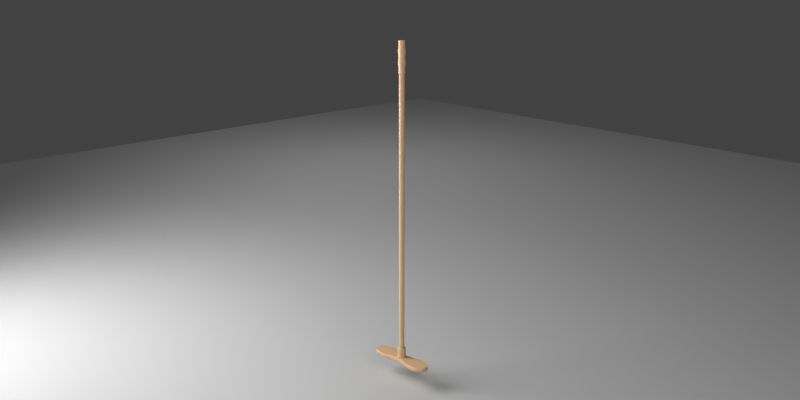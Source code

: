# Source: broom_cycles.blend  (saved by Blender 2.73.0; exported with 4.5.12 LTS)
import bpy
from mathutils import Matrix  # noqa: F401  (used for matrix-valued properties, if any)

bpy.ops.wm.read_factory_settings(use_empty=True)
scene = bpy.context.scene
scene.name = 'Scene'

# ---- collections
col_collection_1 = bpy.data.collections.new('Collection 1'); scene.collection.children.link(col_collection_1)

# ---- materials (node trees are filled in below, after node groups)
mat_light_camera = bpy.data.materials.new('light-camera')
mat_light_camera.alpha_threshold = 0.0
mat_light_camera.roughness = 0.5
mat_lighside = bpy.data.materials.new('lighside')
mat_lighside.alpha_threshold = 0.0
mat_lighside.roughness = 0.5
mat_white_floor = bpy.data.materials.new('white-floor')
mat_white_floor.alpha_threshold = 0.0
mat_white_floor.roughness = 0.5
mat_beige_brown = bpy.data.materials.new('beige-brown')
mat_beige_brown.alpha_threshold = 0.0
mat_beige_brown.diffuse_color = (0.9047, 0.5583, 0.2747, 1.0)
mat_beige_brown.roughness = 0.5
mat_beige_brown.specular_intensity = 0.0
mat_beige_brown.line_color = (0.0, 0.0, 0.0, 1.0)
mat_broom_hair = bpy.data.materials.new('broom-hair')
mat_broom_hair.alpha_threshold = 0.0
mat_broom_hair.diffuse_color = (0.04445, 0.04445, 0.04445, 1.0)
mat_broom_hair.roughness = 0.5

# ---- material node trees
mat_light_camera.use_nodes = True; mat_light_camera.node_tree.nodes.clear()
_N = mat_light_camera.node_tree.nodes; _L = mat_light_camera.node_tree.links
n0 = _N.new('ShaderNodeOutputMaterial'); n0.name = 'Material Output'; n0.location = (300, 300)
n1 = _N.new('ShaderNodeEmission'); n1.name = 'Emission'; n1.location = (110, 300)
n1.inputs[1].default_value = 1.5
_L.new(n1.outputs[0], n0.inputs[0])
n0.is_active_output = True
mat_lighside.use_nodes = True; mat_lighside.node_tree.nodes.clear()
_N = mat_lighside.node_tree.nodes; _L = mat_lighside.node_tree.links
n0 = _N.new('ShaderNodeOutputMaterial'); n0.name = 'Material Output'; n0.location = (300, 300)
n1 = _N.new('ShaderNodeEmission'); n1.name = 'Emission'; n1.location = (110, 300)
n1.inputs[0].default_value = (0.9699, 0.9699, 0.9699, 1.0)
n1.inputs[1].default_value = 6.0
_L.new(n1.outputs[0], n0.inputs[0])
n0.is_active_output = True
mat_white_floor.use_nodes = True; mat_white_floor.node_tree.nodes.clear()
_N = mat_white_floor.node_tree.nodes; _L = mat_white_floor.node_tree.links
n0 = _N.new('ShaderNodeOutputMaterial'); n0.name = 'Material Output'; n0.location = (300, 300)
n1 = _N.new('ShaderNodeBsdfDiffuse'); n1.name = 'Diffuse BSDF'; n1.location = (10, 300)
n1.inputs[0].default_value = (0.686, 0.686, 0.686, 1.0)
_L.new(n1.outputs[0], n0.inputs[0])
n0.is_active_output = True
mat_beige_brown.use_nodes = True; mat_beige_brown.node_tree.nodes.clear()
_N = mat_beige_brown.node_tree.nodes; _L = mat_beige_brown.node_tree.links
n0 = _N.new('ShaderNodeOutputMaterial'); n0.name = 'Material Output'; n0.location = (300, 300)
n1 = _N.new('ShaderNodeBsdfDiffuse'); n1.name = 'Diffuse BSDF'; n1.location = (-103, 274)
n1.inputs[0].default_value = (0.9047, 0.5583, 0.2747, 1.0)
n2 = _N.new('ShaderNodeMixShader'); n2.name = 'Mix Shader'; n2.location = (110, 300)
n2.inputs[0].default_value = 0.2
n3 = _N.new('ShaderNodeBsdfAnisotropic'); n3.name = 'Glossy BSDF'; n3.location = (-78, 119)
n3.distribution = 'GGX'
n3.inputs[1].default_value = 0.5292
_L.new(n1.outputs[0], n2.inputs[1])
_L.new(n3.outputs[0], n2.inputs[2])
_L.new(n2.outputs[0], n0.inputs[0])
n0.is_active_output = True
mat_broom_hair.use_nodes = True; mat_broom_hair.node_tree.nodes.clear()
_N = mat_broom_hair.node_tree.nodes; _L = mat_broom_hair.node_tree.links
n0 = _N.new('ShaderNodeOutputMaterial'); n0.name = 'Material Output'; n0.location = (300, 300)
n1 = _N.new('ShaderNodeMixShader'); n1.name = 'Mix Shader'; n1.location = (139, 298)
n1.inputs[0].default_value = 0.07455
n2 = _N.new('ShaderNodeBsdfDiffuse'); n2.name = 'Diffuse BSDF'; n2.location = (-156, 288)
n2.inputs[0].default_value = (0.0186, 0.0186, 0.0186, 1.0)
n3 = _N.new('ShaderNodeBsdfAnisotropic'); n3.name = 'Glossy BSDF'; n3.location = (-110, 148)
n3.distribution = 'GGX'
n3.inputs[0].default_value = (0.5524, 0.5524, 0.5524, 1.0)
n3.inputs[1].default_value = 0.4378
_L.new(n2.outputs[0], n1.inputs[1])
_L.new(n1.outputs[0], n0.inputs[0])
_L.new(n3.outputs[0], n1.inputs[2])
n0.is_active_output = True

# ---- world
world_world = bpy.data.worlds.new('World'); scene.world = world_world
world_world.use_nodes = True; world_world.node_tree.nodes.clear()
_N = world_world.node_tree.nodes; _L = world_world.node_tree.links
n0 = _N.new('ShaderNodeOutputWorld'); n0.name = 'World Output'; n0.location = (300, 300)
n1 = _N.new('ShaderNodeBackground'); n1.name = 'Background'; n1.location = (10, 300)
n1.inputs[0].default_value = (0.05497, 0.05497, 0.05497, 1.0)
_L.new(n1.outputs[0], n0.inputs[0])
n0.is_active_output = True
world_world.color = (0.05088, 0.05088, 0.05088)
world_world.use_sun_shadow = False
world_world.sun_shadow_jitter_overblur = 0.0
world_world.cycles.sampling_method = 'MANUAL'
world_world.cycles.sample_map_resolution = 256
world_world.light_settings.distance = 0.1

# ---- cameras
cam_camera = bpy.data.cameras.new('Camera')
cam_camera.clip_end = 100.0
cam_camera.lens = 35.0
cam_camera.sensor_width = 32.0
cam_camera.sensor_height = 18.0
cam_camera.ortho_scale = 7.314
cam_camera.dof.focus_distance = 0.0

# ---- lights
light_lamp = bpy.data.lights.new('Lamp', 'POINT')
light_lamp.transmission_factor = 0.0
light_lamp.cutoff_distance = 30.0
light_lamp.energy = 35.0
light_lamp.shadow_buffer_clip_start = 1.001
light_lamp.shadow_soft_size = 0.5
light_lamp.shadow_maximum_resolution = 0.006
light_lamp.use_absolute_resolution = True

# ---- meshes
me_plane_003 = bpy.data.meshes.new('Plane.003')
me_plane_003.from_pydata([(-1.0, -1.0, 2.093e-08), (1.0, -1.0, 4.172e-09), (-1.0, 1.0, -4.172e-09), (1.0, 1.0, -2.093e-08), (-1.0, 0.0, 8.38e-09), (0.0, -1.0, 1.255e-08), (1.0, 0.0, -8.38e-09), (0.0, 1.0, -1.255e-08), (0.0, 0.0, 0.0), (-1.0, -0.5, 1.466e-08), (0.5, -1.0, 8.362e-09), (1.0, 0.5, -1.466e-08), (-0.5, 1.0, -8.362e-09), (-1.0, 0.5, 2.104e-09), (-0.5, -1.0, 1.674e-08), (1.0, -0.5, -2.104e-09), (0.5, 1.0, -1.674e-08), (0.0, 0.5, -6.276e-09), (0.0, -0.5, 6.276e-09), (-0.5, 0.0, 4.19e-09), (0.5, 0.0, -4.19e-09), (0.5, 0.5, -1.047e-08), (-0.5, 0.5, -2.086e-09), (-0.5, -0.5, 1.047e-08), (0.5, -0.5, 2.086e-09)], [], [(21, 16, 3, 11), (22, 12, 7, 17), (23, 19, 8, 18), (24, 20, 6, 15), (17, 7, 16, 21), (8, 17, 21, 20), (20, 21, 11, 6), (13, 2, 12, 22), (4, 13, 22, 19), (19, 22, 17, 8), (9, 4, 19, 23), (0, 9, 23, 14), (14, 23, 18, 5), (18, 8, 20, 24), (5, 18, 24, 10), (10, 24, 15, 1)])
me_plane_003.materials.append(mat_light_camera)
me_plane_003.use_remesh_preserve_volume = False
me_plane_003.use_remesh_preserve_attributes = False
me_plane_003.use_mirror_vertex_groups = False
me_plane_003.update()
me_plane_002 = bpy.data.meshes.new('Plane.002')
me_plane_002.from_pydata([(-2.069, -1.77, 0.0), (2.069, -1.77, 0.0), (-2.069, 1.77, 0.0), (2.069, 1.77, 0.0), (-2.069, 0.0, 0.0), (0.0, -1.77, 0.0), (2.069, 0.0, 0.0), (0.0, 1.77, 0.0), (0.0, 0.0, 0.0), (-2.069, -0.8848, 0.0), (1.034, -1.77, 0.0), (2.069, 0.8848, 0.0), (-1.034, 1.77, 0.0), (-2.069, 0.8848, 0.0), (-1.034, -1.77, 0.0), (2.069, -0.8848, 0.0), (1.034, 1.77, 0.0), (0.0, 0.8848, 0.0), (0.0, -0.8848, 0.0), (-1.034, 0.0, 0.0), (1.034, 0.0, 0.0), (1.034, 0.8848, 0.0), (-1.034, 0.8848, 0.0), (-1.034, -0.8848, 0.0), (1.034, -0.8848, 0.0)], [], [(21, 16, 3, 11), (22, 12, 7, 17), (23, 19, 8, 18), (24, 20, 6, 15), (17, 7, 16, 21), (8, 17, 21, 20), (20, 21, 11, 6), (13, 2, 12, 22), (4, 13, 22, 19), (19, 22, 17, 8), (9, 4, 19, 23), (0, 9, 23, 14), (14, 23, 18, 5), (18, 8, 20, 24), (5, 18, 24, 10), (10, 24, 15, 1)])
me_plane_002.materials.append(mat_lighside)
me_plane_002.use_remesh_preserve_volume = False
me_plane_002.use_remesh_preserve_attributes = False
me_plane_002.use_mirror_vertex_groups = False
me_plane_002.update()
me_plane = bpy.data.meshes.new('Plane')
me_plane.from_pydata([(-5.8, -5.8, 0.0), (5.8, -5.8, 0.0), (-5.8, 5.8, 0.0), (5.8, 5.8, 0.0)], [], [(0, 1, 3, 2)])
me_plane.materials.append(mat_white_floor)
me_plane.use_remesh_preserve_volume = False
me_plane.use_remesh_preserve_attributes = False
me_plane.use_mirror_vertex_groups = False
me_plane.update()
me_cylinder = bpy.data.meshes.new('Cylinder')
me_cylinder.from_pydata([(0.004924, 0.01189, 0.04861), (0.0, 0.01287, 0.04861), (0.0, 0.01937, 0.0), (0.0, 0.01937, 0.04861), (0.007413, 0.0179, 0.0), (0.007413, 0.0179, 0.04861), (0.0137, 0.0137, 0.0), (0.0137, 0.0137, 0.04861), (0.0179, 0.007413, 0.0), (0.0179, 0.007413, 0.04861), (0.01937, -8.467e-10, 0.0), (0.01937, -8.467e-10, 0.04861), (0.0179, -0.007413, 0.0), (0.0179, -0.007413, 0.04861), (0.0137, -0.0137, 0.0), (0.0137, -0.0137, 0.04861), (0.007413, -0.0179, 0.0), (0.007413, -0.0179, 0.04861), (2.925e-09, -0.01937, 0.0), (2.925e-09, -0.01937, 0.04861), (-0.007413, -0.0179, 0.0), (-0.007413, -0.0179, 0.04861), (-0.0137, -0.0137, 0.0), (-0.0137, -0.0137, 0.04861), (-0.0179, -0.007413, 0.0), (-0.0179, -0.007413, 0.04861), (-0.01937, 2.31e-10, 0.0), (-0.01937, 2.31e-10, 0.04861), (-0.0179, 0.007413, 0.0), (-0.0179, 0.007413, 0.04861), (-0.0137, 0.0137, 0.0), (-0.0137, 0.0137, 0.04861), (-0.007413, 0.0179, 0.0), (-0.007413, 0.0179, 0.04861), (0.009098, 0.009098, 0.04861), (0.01189, 0.004924, 0.04861), (0.01287, -5.624e-10, 0.04861), (0.01189, -0.004924, 0.04861), (0.009098, -0.009098, 0.04861), (0.004924, -0.01189, 0.04861), (1.943e-09, -0.01287, 0.04861), (-0.004924, -0.01189, 0.04861), (-0.009098, -0.009098, 0.04861), (-0.01189, -0.004924, 0.04861), (-0.01287, 1.534e-10, 0.04861), (-0.01189, 0.004924, 0.04861), (-0.009098, 0.009098, 0.04861), (-0.004924, 0.01189, 0.04861), (0.004924, 0.01189, 1.345), (0.0, 0.01287, 1.345), (0.009098, 0.009098, 1.345), (0.01189, 0.004924, 1.345), (0.01287, -5.624e-10, 1.345), (0.01189, -0.004924, 1.345), (0.009098, -0.009098, 1.345), (0.004924, -0.01189, 1.345), (1.943e-09, -0.01287, 1.345), (-0.004924, -0.01189, 1.345), (-0.009098, -0.009098, 1.345), (-0.01189, -0.004924, 1.345), (-0.01287, 1.534e-10, 1.345), (-0.01189, 0.004924, 1.345), (-0.009098, 0.009098, 1.345), (-0.004924, 0.01189, 1.345), (0.006015, 0.01452, 1.345), (0.0, 0.01572, 1.345), (0.01111, 0.01111, 1.345), (0.01452, 0.006015, 1.345), (0.01572, -6.871e-10, 1.345), (0.01452, -0.006015, 1.345), (0.01111, -0.01111, 1.345), (0.006015, -0.01452, 1.345), (2.373e-09, -0.01572, 1.345), (-0.006015, -0.01452, 1.345), (-0.01111, -0.01111, 1.345), (-0.01452, -0.006015, 1.345), (-0.01572, 1.874e-10, 1.345), (-0.01452, 0.006015, 1.345), (-0.01111, 0.01111, 1.345), (-0.006015, 0.01452, 1.345), (0.006015, 0.01452, 1.486), (0.0, 0.01572, 1.486), (0.01111, 0.01111, 1.486), (0.01452, 0.006015, 1.486), (0.01572, -6.871e-10, 1.486), (0.01452, -0.006015, 1.486), (0.01111, -0.01111, 1.486), (0.006015, -0.01452, 1.486), (2.373e-09, -0.01572, 1.486), (-0.006015, -0.01452, 1.486), (-0.01111, -0.01111, 1.486), (-0.01452, -0.006015, 1.486), (-0.01572, 1.874e-10, 1.486), (-0.01452, 0.006015, 1.486), (-0.01111, 0.01111, 1.486), (-0.006015, 0.01452, 1.486), (0.004337, 0.01047, 1.488), (0.0, 0.01133, 1.488), (0.008014, 0.008014, 1.488), (0.01047, 0.004337, 1.488), (0.01133, -4.954e-10, 1.488), (0.01047, -0.004337, 1.488), (0.008014, -0.008014, 1.488), (0.004337, -0.01047, 1.488), (1.711e-09, -0.01133, 1.488), (-0.004337, -0.01047, 1.488), (-0.008014, -0.008014, 1.488), (-0.01047, -0.004337, 1.488), (-0.01133, 1.352e-10, 1.488), (-0.01047, 0.004337, 1.488), (-0.008014, 0.008014, 1.488), (-0.004337, 0.01047, 1.488), (-0.01363, 0.005645, 1.463), (-0.01594, 0.006601, 1.439), (-0.01363, 0.005645, 1.416), (-0.01594, 0.006601, 1.392), (-0.01363, 0.005645, 1.369), (-0.01475, 1.759e-10, 1.369), (-0.01725, 2.057e-10, 1.392), (-0.01475, 1.759e-10, 1.416), (-0.01725, 2.057e-10, 1.439), (-0.01475, 1.759e-10, 1.463), (0.005645, 0.01363, 1.463), (0.006601, 0.01594, 1.439), (0.005645, 0.01363, 1.416), (0.006601, 0.01594, 1.392), (0.005645, 0.01363, 1.369), (0.0, 0.01475, 1.369), (0.0, 0.01725, 1.392), (0.0, 0.01475, 1.416), (0.0, 0.01725, 1.439), (0.0, 0.01475, 1.463), (0.01363, -0.005645, 1.463), (0.01594, -0.006601, 1.439), (0.01363, -0.005645, 1.416), (0.01594, -0.006601, 1.392), (0.01363, -0.005645, 1.369), (0.01475, -6.448e-10, 1.369), (0.01725, -7.54e-10, 1.392), (0.01475, -6.448e-10, 1.416), (0.01725, -7.54e-10, 1.439), (0.01475, -6.448e-10, 1.463), (-0.005645, -0.01363, 1.463), (-0.006601, -0.01594, 1.439), (-0.005645, -0.01363, 1.416), (-0.006601, -0.01594, 1.392), (-0.005645, -0.01363, 1.369), (2.227e-09, -0.01475, 1.369), (2.604e-09, -0.01725, 1.392), (2.227e-09, -0.01475, 1.416), (2.604e-09, -0.01725, 1.439), (2.227e-09, -0.01475, 1.463), (0.005645, -0.01363, 1.369), (0.006601, -0.01594, 1.392), (0.005645, -0.01363, 1.416), (0.006601, -0.01594, 1.439), (0.005645, -0.01363, 1.463), (-0.01363, -0.005645, 1.369), (-0.01594, -0.006601, 1.392), (-0.01363, -0.005645, 1.416), (-0.01594, -0.006601, 1.439), (-0.01363, -0.005645, 1.463), (-0.005645, 0.01363, 1.369), (-0.006601, 0.01594, 1.392), (-0.005645, 0.01363, 1.416), (-0.006601, 0.01594, 1.439), (-0.005645, 0.01363, 1.463), (0.01363, 0.005645, 1.369), (0.01594, 0.006601, 1.392), (0.01363, 0.005645, 1.416), (0.01594, 0.006601, 1.439), (0.01363, 0.005645, 1.463), (0.01043, 0.01043, 1.369), (0.0122, 0.0122, 1.392), (0.01043, 0.01043, 1.416), (0.0122, 0.0122, 1.439), (0.01043, 0.01043, 1.463), (0.01043, -0.01043, 1.369), (0.0122, -0.0122, 1.392), (0.01043, -0.01043, 1.416), (0.0122, -0.0122, 1.439), (0.01043, -0.01043, 1.463), (-0.01043, -0.01043, 1.369), (-0.0122, -0.0122, 1.392), (-0.01043, -0.01043, 1.416), (-0.0122, -0.0122, 1.439), (-0.01043, -0.01043, 1.463), (-0.01043, 0.01043, 1.369), (-0.0122, 0.0122, 1.392), (-0.01043, 0.01043, 1.416), (-0.0122, 0.0122, 1.439), (-0.01043, 0.01043, 1.463), (-0.01189, 0.004924, 1.34), (-0.01287, 1.534e-10, 1.34), (-0.004924, -0.01189, 1.34), (1.943e-09, -0.01287, 1.34), (0.01189, -0.004924, 1.34), (0.01287, -5.624e-10, 1.34), (0.004924, 0.01189, 1.34), (0.0, 0.01287, 1.34), (-0.004924, 0.01189, 1.34), (-0.01189, -0.004924, 1.34), (0.004924, -0.01189, 1.34), (0.01189, 0.004924, 1.34), (-0.009098, 0.009098, 1.34), (-0.009098, -0.009098, 1.34), (0.009098, -0.009098, 1.34), (0.009098, 0.009098, 1.34), (-0.01189, 0.004924, 0.0501), (-0.004924, -0.01189, 0.0501), (0.01189, -0.004924, 0.0501), (0.004924, 0.01189, 0.0501), (-0.01287, 1.534e-10, 0.0501), (1.943e-09, -0.01287, 0.0501), (0.01287, -5.624e-10, 0.0501), (0.0, 0.01287, 0.0501), (-0.004924, 0.01189, 0.0501), (-0.01189, -0.004924, 0.0501), (0.004924, -0.01189, 0.0501), (0.01189, 0.004924, 0.0501), (-0.009098, 0.009098, 0.0501), (-0.009098, -0.009098, 0.0501), (0.009098, -0.009098, 0.0501), (0.009098, 0.009098, 0.0501), (0.0, 0.01937, 0.0004898), (0.007413, 0.0179, 0.0004898), (0.0137, 0.0137, 0.0004898), (0.0179, 0.007413, 0.0004898), (0.01937, -8.467e-10, 0.0004898), (0.0179, -0.007413, 0.0004898), (0.0137, -0.0137, 0.0004898), (0.007413, -0.0179, 0.0004898), (2.925e-09, -0.01937, 0.0004898), (-0.007413, -0.0179, 0.0004898), (-0.0137, -0.0137, 0.0004898), (-0.0179, -0.007413, 0.0004898), (-0.01937, 2.31e-10, 0.0004898), (-0.0179, 0.007413, 0.0004898), (-0.0137, 0.0137, 0.0004898), (-0.007413, 0.0179, 0.0004898), (0.0, 0.01937, 0.04761), (0.007413, 0.0179, 0.04761), (0.0137, 0.0137, 0.04761), (0.0179, 0.007413, 0.04761), (0.01937, -8.467e-10, 0.04761), (0.0179, -0.007413, 0.04761), (0.0137, -0.0137, 0.04761), (0.007413, -0.0179, 0.04761), (2.925e-09, -0.01937, 0.04761), (-0.007413, -0.0179, 0.04761), (-0.0137, -0.0137, 0.04761), (-0.0179, -0.007413, 0.04761), (-0.01937, 2.31e-10, 0.04761), (-0.0179, 0.007413, 0.04761), (-0.0137, 0.0137, 0.04761), (-0.007413, 0.0179, 0.04761), (-0.0145, 0.006004, 1.346), (0.006004, 0.0145, 1.346), (0.0145, -0.006004, 1.346), (-0.006004, -0.0145, 1.346), (-0.01569, 1.871e-10, 1.346), (0.0, 0.01569, 1.346), (0.01569, -6.858e-10, 1.346), (2.369e-09, -0.01569, 1.346), (0.006004, -0.0145, 1.346), (-0.0145, -0.006004, 1.346), (-0.006004, 0.0145, 1.346), (0.0145, 0.006004, 1.346), (0.01109, 0.01109, 1.346), (0.01109, -0.01109, 1.346), (-0.01109, -0.01109, 1.346), (-0.01109, 0.01109, 1.346), (-0.01568, 1.869e-10, 1.485), (0.0, 0.01568, 1.485), (0.01568, -6.852e-10, 1.485), (2.367e-09, -0.01568, 1.485), (0.005999, -0.01448, 1.485), (-0.01448, -0.005999, 1.485), (-0.005999, 0.01448, 1.485), (0.01448, 0.005999, 1.485), (0.01108, 0.01108, 1.485), (0.01108, -0.01108, 1.485), (-0.01108, -0.01108, 1.485), (-0.01108, 0.01108, 1.485), (-0.01448, 0.005999, 1.485), (0.005999, 0.01448, 1.485), (0.01448, -0.005999, 1.485), (-0.005999, -0.01448, 1.485)], [], [(204, 192, 61, 62), (13, 11, 36, 37), (240, 3, 5, 241), (205, 194, 57, 58), (27, 25, 43, 44), (241, 5, 7, 242), (202, 206, 54, 55), (19, 17, 39, 40), (242, 7, 9, 243), (201, 205, 58, 59), (11, 9, 35, 36), (243, 9, 11, 244), (200, 204, 62, 63), (5, 3, 1, 0), (244, 11, 13, 245), (197, 203, 51, 52), (33, 31, 46, 47), (245, 13, 15, 246), (195, 202, 55, 56), (25, 23, 42, 43), (246, 15, 17, 247), (193, 201, 59, 60), (17, 15, 38, 39), (247, 17, 19, 248), (199, 200, 63, 49), (9, 7, 34, 35), (248, 19, 21, 249), (198, 199, 49, 48), (3, 33, 47, 1), (249, 21, 23, 250), (196, 197, 52, 53), (31, 29, 45, 46), (250, 23, 25, 251), (194, 195, 56, 57), (23, 21, 41, 42), (251, 25, 27, 252), (48, 49, 65, 64), (15, 13, 37, 38), (252, 27, 29, 253), (29, 27, 44, 45), (192, 193, 60, 61), (253, 29, 31, 254), (7, 5, 0, 34), (255, 33, 3, 240), (254, 31, 33, 255), (203, 207, 50, 51), (21, 19, 40, 41), (2, 4, 6, 8, 10, 12, 14, 16, 18, 20, 22, 24, 26, 28, 30, 32), (206, 196, 53, 54), (207, 198, 48, 50), (284, 272, 92, 93), (53, 52, 68, 69), (57, 56, 72, 73), (61, 60, 76, 77), (49, 63, 79, 65), (52, 51, 67, 68), (56, 55, 71, 72), (60, 59, 75, 76), (59, 58, 74, 75), (63, 62, 78, 79), (51, 50, 66, 67), (55, 54, 70, 71), (54, 53, 69, 70), (58, 57, 73, 74), (62, 61, 77, 78), (50, 48, 64, 66), (85, 84, 100, 101), (285, 273, 81, 80), (286, 274, 84, 85), (287, 275, 88, 89), (275, 276, 87, 88), (272, 277, 91, 92), (273, 278, 95, 81), (274, 279, 83, 84), (279, 280, 82, 83), (276, 281, 86, 87), (277, 282, 90, 91), (278, 283, 94, 95), (280, 285, 80, 82), (281, 286, 85, 86), (282, 287, 89, 90), (283, 284, 93, 94), (96, 97, 111, 110, 109, 108, 107, 106, 105, 104, 103, 102, 101, 100, 99, 98), (89, 88, 104, 105), (93, 92, 108, 109), (80, 81, 97, 96), (84, 83, 99, 100), (88, 87, 103, 104), (92, 91, 107, 108), (81, 95, 111, 97), (95, 94, 110, 111), (83, 82, 98, 99), (87, 86, 102, 103), (91, 90, 106, 107), (90, 89, 105, 106), (94, 93, 109, 110), (82, 80, 96, 98), (86, 85, 101, 102), (256, 260, 117, 116), (116, 117, 118, 115), (115, 118, 119, 114), (114, 119, 120, 113), (113, 120, 121, 112), (257, 261, 127, 126), (126, 127, 128, 125), (125, 128, 129, 124), (124, 129, 130, 123), (123, 130, 131, 122), (258, 262, 137, 136), (136, 137, 138, 135), (135, 138, 139, 134), (134, 139, 140, 133), (133, 140, 141, 132), (259, 263, 147, 146), (146, 147, 148, 145), (145, 148, 149, 144), (144, 149, 150, 143), (143, 150, 151, 142), (263, 264, 152, 147), (147, 152, 153, 148), (148, 153, 154, 149), (149, 154, 155, 150), (150, 155, 156, 151), (260, 265, 157, 117), (117, 157, 158, 118), (118, 158, 159, 119), (119, 159, 160, 120), (120, 160, 161, 121), (261, 266, 162, 127), (127, 162, 163, 128), (128, 163, 164, 129), (129, 164, 165, 130), (130, 165, 166, 131), (262, 267, 167, 137), (137, 167, 168, 138), (138, 168, 169, 139), (139, 169, 170, 140), (140, 170, 171, 141), (267, 268, 172, 167), (167, 172, 173, 168), (168, 173, 174, 169), (169, 174, 175, 170), (170, 175, 176, 171), (264, 269, 177, 152), (152, 177, 178, 153), (153, 178, 179, 154), (154, 179, 180, 155), (155, 180, 181, 156), (265, 270, 182, 157), (157, 182, 183, 158), (158, 183, 184, 159), (159, 184, 185, 160), (160, 185, 186, 161), (266, 271, 187, 162), (162, 187, 188, 163), (163, 188, 189, 164), (164, 189, 190, 165), (165, 190, 191, 166), (268, 257, 126, 172), (172, 126, 125, 173), (173, 125, 124, 174), (174, 124, 123, 175), (175, 123, 122, 176), (269, 258, 136, 177), (177, 136, 135, 178), (178, 135, 134, 179), (179, 134, 133, 180), (180, 133, 132, 181), (270, 259, 146, 182), (182, 146, 145, 183), (183, 145, 144, 184), (184, 144, 143, 185), (185, 143, 142, 186), (271, 256, 116, 187), (187, 116, 115, 188), (188, 115, 114, 189), (189, 114, 113, 190), (190, 113, 112, 191), (220, 208, 192, 204), (221, 209, 194, 205), (218, 222, 206, 202), (217, 221, 205, 201), (216, 220, 204, 200), (214, 219, 203, 197), (213, 218, 202, 195), (212, 217, 201, 193), (215, 216, 200, 199), (211, 215, 199, 198), (210, 214, 197, 196), (209, 213, 195, 194), (208, 212, 193, 192), (219, 223, 207, 203), (222, 210, 196, 206), (223, 211, 198, 207), (46, 45, 208, 220), (42, 41, 209, 221), (39, 38, 222, 218), (43, 42, 221, 217), (47, 46, 220, 216), (36, 35, 219, 214), (40, 39, 218, 213), (44, 43, 217, 212), (1, 47, 216, 215), (0, 1, 215, 211), (37, 36, 214, 210), (41, 40, 213, 209), (45, 44, 212, 208), (35, 34, 223, 219), (38, 37, 210, 222), (34, 0, 211, 223), (2, 224, 225, 4), (4, 225, 226, 6), (6, 226, 227, 8), (8, 227, 228, 10), (10, 228, 229, 12), (12, 229, 230, 14), (14, 230, 231, 16), (16, 231, 232, 18), (18, 232, 233, 20), (20, 233, 234, 22), (22, 234, 235, 24), (24, 235, 236, 26), (26, 236, 237, 28), (28, 237, 238, 30), (32, 239, 224, 2), (30, 238, 239, 32), (224, 240, 241, 225), (225, 241, 242, 226), (226, 242, 243, 227), (227, 243, 244, 228), (228, 244, 245, 229), (229, 245, 246, 230), (230, 246, 247, 231), (231, 247, 248, 232), (232, 248, 249, 233), (233, 249, 250, 234), (234, 250, 251, 235), (235, 251, 252, 236), (236, 252, 253, 237), (237, 253, 254, 238), (239, 255, 240, 224), (238, 254, 255, 239), (77, 76, 260, 256), (64, 65, 261, 257), (69, 68, 262, 258), (73, 72, 263, 259), (72, 71, 264, 263), (76, 75, 265, 260), (65, 79, 266, 261), (68, 67, 267, 262), (67, 66, 268, 267), (71, 70, 269, 264), (75, 74, 270, 265), (79, 78, 271, 266), (66, 64, 257, 268), (70, 69, 258, 269), (74, 73, 259, 270), (78, 77, 256, 271), (112, 121, 272, 284), (122, 131, 273, 285), (132, 141, 274, 286), (142, 151, 275, 287), (151, 156, 276, 275), (121, 161, 277, 272), (131, 166, 278, 273), (141, 171, 279, 274), (171, 176, 280, 279), (156, 181, 281, 276), (161, 186, 282, 277), (166, 191, 283, 278), (176, 122, 285, 280), (181, 132, 286, 281), (186, 142, 287, 282), (191, 112, 284, 283)])
me_cylinder.polygons.foreach_set('use_smooth', [True] * 274)
me_cylinder.materials.append(mat_beige_brown)
me_cylinder.use_remesh_preserve_volume = False
me_cylinder.use_remesh_preserve_attributes = False
me_cylinder.use_mirror_vertex_groups = False
me_cylinder.update()
me_cube = bpy.data.meshes.new('Cube')
me_cube.from_pydata([(-0.07875, -1.434e-09, 0.01199), (-0.1591, -0.01338, -0.007455), (-0.1591, 0.01338, -0.007455), (-0.1549, -0.02008, -0.007455), (-0.1549, 0.02008, -0.007455), (-0.1591, -0.01338, 0.01199), (-0.1591, 0.01338, 0.01199), (-0.07875, 6.936e-09, -0.007455), (-0.07875, -0.03828, 0.01199), (-8.196e-08, -0.02627, 0.01199), (-0.1499, -0.02664, -0.006726), (-0.1591, 8.906e-09, -0.007455), (-0.1499, 0.02664, -0.006726), (-0.1591, 7.709e-09, 0.01199), (-0.07875, 0.03828, 0.01199), (-0.04127, 0.02896, -0.007455), (-0.1095, 0.03963, -0.007455), (-0.1366, 0.0337, -0.007455), (-0.04127, -0.02896, -0.007455), (-0.1095, -0.03963, -0.007455), (-0.1366, -0.0337, -0.007455), (-0.04127, 0.02896, 0.01199), (-0.1095, 0.03963, 0.01199), (-0.1366, 0.0337, 0.01199), (-0.04127, -0.02896, 0.01199), (-0.1095, -0.03963, 0.01199), (-0.1366, -0.0337, 0.01199), (-0.04127, 4.839e-09, -0.007455), (-0.1095, 7.514e-09, -0.007455), (-0.1366, 8.229e-09, -0.007455), (-0.1366, 3.291e-09, 0.01199), (-0.1095, -3.56e-10, 0.01199), (-0.04127, -2.462e-09, 0.01199), (-0.07875, -0.03828, -0.007455), (-0.1499, 0.02664, 0.01078), (-0.1499, -0.02664, 0.01078), (-0.07875, 0.03828, -0.007455), (-0.1499, 5.361e-09, 0.01199), (-0.1499, 8.629e-09, -0.007455), (-0.1499, -0.02538, 0.01199), (-0.1499, 0.02538, 0.01199), (-0.1499, -0.02538, -0.007455), (-0.1499, 0.02538, -0.007455), (-0.123, -0.03879, -0.006726), (-0.123, 0.03879, -0.006726), (-0.123, 0.03879, 0.01078), (-0.123, -0.03879, 0.01078), (-0.123, 1.252e-09, 0.01199), (-0.123, 7.832e-09, -0.007455), (-0.123, -0.03762, 0.01199), (-0.123, 0.03762, 0.01199), (-0.123, -0.03762, -0.007455), (-0.123, 0.03762, -0.007455), (-0.0941, -0.0406, -0.006726), (-0.0941, 0.0406, -0.006726), (-0.0941, 0.0406, 0.01078), (-0.0941, -0.0406, 0.01078), (-0.0941, 0.0396, -0.007455), (-0.0941, -0.0396, -0.007455), (-0.0941, 0.0396, 0.01199), (-0.0941, -0.0396, 0.01199), (-0.0941, 7.221e-09, -0.007455), (-0.0941, -1.032e-09, 0.01199), (-0.1599, -0.01392, 0.01078), (-0.1599, 0.01392, 0.01078), (-0.06001, -0.03548, -0.006726), (-0.06001, 0.03548, -0.006726), (-0.06001, -0.03548, 0.01078), (-0.06001, 0.03548, 0.01078), (-7.655e-08, -0.02694, 0.01078), (-0.07875, 0.03925, 0.01078), (-0.07875, -0.03925, 0.01078), (-0.1599, 7.734e-09, 0.01078), (-0.04127, -0.02969, 0.01078), (-0.1095, -0.04062, 0.01078), (-0.1366, -0.03488, 0.01078), (-0.04127, 0.02969, 0.01078), (-0.1095, 0.04062, 0.01078), (-0.1366, 0.03488, 0.01078), (-0.06001, 5.951e-09, -0.007455), (-0.06001, -2.114e-09, 0.01199), (-0.06001, -0.03461, 0.01199), (-0.06001, 0.03461, 0.01199), (-0.06001, -0.03461, -0.007455), (-0.06001, 0.03461, -0.007455), (-0.02063, -0.02782, -0.006726), (-0.02063, 0.02782, -0.006726), (-0.07875, -0.03925, -0.006726), (-0.1599, 8.854e-09, -0.006726), (-0.04127, -0.02969, -0.006726), (-0.1095, -0.04062, -0.006726), (-0.1366, -0.03488, -0.006726), (-0.02063, 0.02782, 0.01078), (-0.02063, -0.02782, 0.01078), (-0.02063, 3.895e-09, -0.007455), (-0.02063, 0.02713, 0.01199), (-0.1599, -0.01392, -0.006726), (-0.1599, 0.01392, -0.006726), (-0.02063, 0.02713, -0.007455), (-0.07875, 0.03925, -0.006726), (-0.04127, 0.02969, -0.006726), (-0.1095, 0.04062, -0.006726), (-0.1366, 0.03488, -0.006726), (-0.02063, -0.02713, 0.01199), (-0.02063, -0.02713, -0.007455), (-0.02063, -3.637e-09, 0.01199), (-0.1549, 0.02008, 0.01199), (-0.1549, -0.02008, 0.01199), (-0.1549, 8.725e-09, -0.007455), (-0.1549, 6.317e-09, 0.01199), (-0.1549, -0.02173, 0.01078), (-0.1549, 0.02173, 0.01078), (-0.1549, 0.02173, -0.006726), (-0.1549, -0.02173, -0.006726), (0.07875, -1.434e-09, 0.01199), (-6.074e-08, 0.02627, -0.007455), (0.1591, -0.01338, -0.007455), (0.1591, 0.01338, -0.007455), (0.1549, -0.02008, -0.007455), (0.1549, 0.02008, -0.007455), (0.1591, -0.01338, 0.01199), (0.1591, 0.01338, 0.01199), (0.07875, 6.936e-09, -0.007455), (-8.31e-08, -0.02627, -0.007455), (0.07875, -0.03828, 0.01199), (0.1499, -0.02664, -0.006726), (0.1591, 8.906e-09, -0.007455), (0.1499, 0.02664, -0.006726), (0.1591, 7.709e-09, 0.01199), (0.07875, 0.03828, 0.01199), (-7.148e-08, -5.008e-09, 0.01199), (0.04127, 0.02896, -0.007455), (0.1095, 0.03963, -0.007455), (0.1366, 0.0337, -0.007455), (0.04127, -0.02896, -0.007455), (0.1095, -0.03963, -0.007455), (0.1366, -0.0337, -0.007455), (0.04127, 0.02896, 0.01199), (0.1095, 0.03963, 0.01199), (0.1366, 0.0337, 0.01199), (0.04127, -0.02896, 0.01199), (0.1095, -0.03963, 0.01199), (0.1366, -0.0337, 0.01199), (0.04127, 4.839e-09, -0.007455), (0.1095, 7.514e-09, -0.007455), (0.1366, 8.229e-09, -0.007455), (0.1366, 3.291e-09, 0.01199), (0.1095, -3.56e-10, 0.01199), (0.04127, -2.462e-09, 0.01199), (-4.584e-08, 0.02627, 0.01199), (0.07875, -0.03828, -0.007455), (0.1499, 0.02664, 0.01078), (0.1499, -0.02664, 0.01078), (-8.102e-08, 3.02e-09, -0.007455), (0.07875, 0.03828, -0.007455), (0.1499, 5.361e-09, 0.01199), (0.1499, 8.629e-09, -0.007455), (0.1499, -0.02538, 0.01199), (0.1499, 0.02538, 0.01199), (0.1499, -0.02538, -0.007455), (0.1499, 0.02538, -0.007455), (0.123, -0.03879, -0.006726), (0.123, 0.03879, -0.006726), (0.123, 0.03879, 0.01078), (0.123, -0.03879, 0.01078), (0.123, 1.252e-09, 0.01199), (0.123, 7.832e-09, -0.007455), (0.123, -0.03762, 0.01199), (0.123, 0.03762, 0.01199), (0.123, -0.03762, -0.007455), (0.123, 0.03762, -0.007455), (0.0941, -0.0406, -0.006726), (0.0941, 0.0406, -0.006726), (0.0941, 0.0406, 0.01078), (0.0941, -0.0406, 0.01078), (0.0941, 0.0396, -0.007455), (0.0941, -0.0396, -0.007455), (0.0941, 0.0396, 0.01199), (0.0941, -0.0396, 0.01199), (0.0941, 7.221e-09, -0.007455), (-4.855e-08, 0.02694, 0.01078), (0.0941, -1.032e-09, 0.01199), (0.1599, -0.01392, 0.01078), (0.1599, 0.01392, 0.01078), (0.06001, -0.03548, -0.006726), (0.06001, 0.03548, -0.006726), (0.06001, -0.03548, 0.01078), (0.06001, 0.03548, 0.01078), (0.07875, 0.03925, 0.01078), (0.07875, -0.03925, 0.01078), (0.1599, 7.734e-09, 0.01078), (0.04127, -0.02969, 0.01078), (0.1095, -0.04062, 0.01078), (0.1366, -0.03488, 0.01078), (0.04127, 0.02969, 0.01078), (0.1095, 0.04062, 0.01078), (0.1366, 0.03488, 0.01078), (0.06001, 5.951e-09, -0.007455), (0.06001, -2.114e-09, 0.01199), (0.06001, -0.03461, 0.01199), (0.06001, 0.03461, 0.01199), (0.06001, -0.03461, -0.007455), (0.06001, 0.03461, -0.007455), (0.02063, -0.02782, -0.006726), (0.02063, 0.02782, -0.006726), (-7.833e-08, -0.02694, -0.006726), (0.07875, -0.03925, -0.006726), (0.1599, 8.854e-09, -0.006726), (0.04127, -0.02969, -0.006726), (0.1095, -0.04062, -0.006726), (0.1366, -0.03488, -0.006726), (0.02063, 0.02782, 0.01078), (0.02063, -0.02782, 0.01078), (0.02063, 3.895e-09, -0.007455), (-6.142e-08, 0.02694, -0.006726), (0.02063, 0.02713, 0.01199), (0.1599, -0.01392, -0.006726), (0.1599, 0.01392, -0.006726), (0.02063, 0.02713, -0.007455), (0.07875, 0.03925, -0.006726), (0.04127, 0.02969, -0.006726), (0.1095, 0.04062, -0.006726), (0.1366, 0.03488, -0.006726), (0.02063, -0.02713, 0.01199), (0.02063, -0.02713, -0.007455), (0.02063, -3.637e-09, 0.01199), (0.1549, 0.02008, 0.01199), (0.1549, -0.02008, 0.01199), (0.1549, 8.725e-09, -0.007455), (0.1549, 6.317e-09, 0.01199), (0.1549, -0.02173, 0.01078), (0.1549, 0.02173, 0.01078), (0.1549, 0.02173, -0.006726), (0.1549, -0.02173, -0.006726)], [], [(108, 3, 1, 11), (109, 13, 5, 107), (10, 35, 110, 113), (110, 107, 5, 63), (72, 13, 6, 64), (112, 4, 2, 97), (14, 59, 62, 0), (29, 20, 41, 38), (102, 17, 42, 12), (36, 7, 61, 57), (4, 108, 11, 2), (106, 6, 13, 109), (19, 90, 43, 51), (63, 5, 13, 72), (71, 8, 60, 56), (91, 75, 35, 10), (22, 77, 45, 50), (61, 58, 19, 28), (48, 51, 20, 29), (105, 32, 24, 103), (62, 31, 25, 60), (47, 30, 26, 49), (93, 103, 24, 73), (56, 60, 25, 74), (46, 49, 26, 75), (40, 106, 109, 37), (54, 57, 16, 101), (44, 52, 17, 102), (82, 14, 0, 80), (57, 61, 28, 16), (52, 48, 29, 17), (84, 79, 7, 36), (59, 22, 31, 62), (50, 23, 30, 47), (66, 84, 36, 99), (77, 101, 44, 45), (99, 36, 57, 54), (67, 81, 8, 71), (89, 73, 67, 65), (32, 80, 81, 24), (80, 0, 8, 81), (21, 76, 68, 82), (73, 24, 81, 67), (31, 47, 49, 25), (101, 16, 52, 44), (33, 87, 53, 58), (30, 37, 39, 26), (79, 83, 33, 7), (0, 62, 60, 8), (7, 33, 58, 61), (94, 104, 18, 27), (86, 98, 15, 100), (98, 94, 27, 15), (95, 21, 32, 105), (21, 82, 80, 32), (27, 18, 83, 79), (70, 99, 54, 55), (28, 19, 51, 48), (40, 34, 111, 106), (42, 38, 108, 4), (90, 74, 46, 43), (14, 70, 55, 59), (87, 71, 56, 53), (23, 78, 34, 40), (113, 110, 63, 96), (88, 72, 64, 97), (106, 111, 64, 6), (23, 40, 37, 30), (96, 63, 72, 88), (85, 93, 73, 89), (53, 56, 74, 90), (43, 46, 75, 91), (59, 55, 77, 22), (50, 45, 78, 23), (82, 68, 70, 14), (41, 10, 113, 3), (75, 26, 39, 35), (65, 67, 71, 87), (34, 12, 112, 111), (95, 92, 76, 21), (17, 29, 38, 42), (111, 112, 97, 64), (76, 100, 66, 68), (55, 54, 101, 77), (45, 44, 102, 78), (68, 66, 99, 70), (69, 9, 103, 93), (92, 86, 100, 76), (18, 89, 65, 83), (22, 50, 47, 31), (3, 113, 96, 1), (11, 88, 97, 2), (1, 96, 88, 11), (104, 85, 89, 18), (58, 53, 90, 19), (51, 43, 91, 20), (83, 65, 87, 33), (20, 91, 10, 41), (74, 25, 49, 46), (100, 15, 84, 66), (15, 27, 79, 84), (78, 102, 12, 34), (16, 28, 48, 52), (12, 42, 4, 112), (35, 39, 107, 110), (37, 109, 107, 39), (38, 41, 3, 108), (228, 126, 116, 118), (229, 227, 120, 128), (125, 233, 230, 152), (230, 182, 120, 227), (190, 183, 121, 128), (232, 217, 117, 119), (129, 114, 181, 177), (145, 156, 159, 136), (222, 127, 160, 133), (154, 175, 179, 122), (119, 117, 126, 228), (226, 229, 128, 121), (135, 169, 161, 209), (182, 190, 128, 120), (189, 174, 178, 124), (210, 125, 152, 193), (138, 168, 163, 195), (179, 144, 135, 176), (166, 145, 136, 169), (225, 223, 140, 148), (181, 178, 141, 147), (165, 167, 142, 146), (212, 191, 140, 223), (174, 192, 141, 178), (164, 193, 142, 167), (158, 155, 229, 226), (172, 221, 132, 175), (162, 222, 133, 170), (200, 198, 114, 129), (175, 132, 144, 179), (170, 133, 145, 166), (202, 154, 122, 197), (177, 181, 147, 138), (168, 165, 146, 139), (185, 219, 154, 202), (195, 163, 162, 221), (219, 172, 175, 154), (186, 189, 124, 199), (208, 184, 186, 191), (148, 140, 199, 198), (198, 199, 124, 114), (137, 200, 187, 194), (191, 186, 199, 140), (147, 141, 167, 165), (221, 162, 170, 132), (150, 176, 171, 206), (146, 142, 157, 155), (197, 122, 150, 201), (114, 124, 178, 181), (122, 179, 176, 150), (213, 143, 134, 224), (204, 220, 131, 218), (218, 131, 143, 213), (215, 225, 148, 137), (137, 148, 198, 200), (143, 197, 201, 134), (188, 173, 172, 219), (144, 166, 169, 135), (158, 226, 231, 151), (160, 119, 228, 156), (209, 161, 164, 192), (129, 177, 173, 188), (206, 171, 174, 189), (139, 158, 151, 196), (233, 216, 182, 230), (207, 217, 183, 190), (226, 121, 183, 231), (139, 146, 155, 158), (216, 207, 190, 182), (203, 208, 191, 212), (171, 209, 192, 174), (161, 210, 193, 164), (177, 138, 195, 173), (168, 139, 196, 163), (200, 129, 188, 187), (159, 118, 233, 125), (193, 152, 157, 142), (184, 206, 189, 186), (214, 204, 218, 115), (149, 130, 225, 215), (180, 211, 204, 214), (151, 231, 232, 127), (215, 137, 194, 211), (123, 224, 203, 205), (115, 218, 213, 153), (149, 215, 211, 180), (133, 160, 156, 145), (231, 183, 217, 232), (194, 187, 185, 220), (173, 195, 221, 172), (163, 196, 222, 162), (187, 188, 219, 185), (153, 213, 224, 123), (211, 194, 220, 204), (134, 201, 184, 208), (138, 147, 165, 168), (118, 116, 216, 233), (126, 117, 217, 207), (116, 126, 207, 216), (224, 134, 208, 203), (176, 135, 209, 171), (169, 136, 210, 161), (201, 150, 206, 184), (136, 159, 125, 210), (192, 164, 167, 141), (220, 185, 202, 131), (131, 202, 197, 143), (196, 151, 127, 222), (132, 170, 166, 144), (127, 232, 119, 160), (152, 230, 227, 157), (155, 157, 227, 229), (156, 228, 118, 159), (205, 69, 93, 85), (214, 115, 98, 86), (149, 95, 105, 130), (180, 214, 86, 92), (123, 205, 85, 104), (115, 153, 94, 98), (149, 180, 92, 95), (130, 105, 103, 9), (153, 123, 104, 94), (205, 203, 212, 69), (130, 9, 223, 225), (69, 212, 223, 9)])
me_cube.polygons.foreach_set('use_smooth', [0, 0, 1, 1, 1, 1, 0, 0, 1, 0, 0, 0, 1, 1, 1, 1, 1, 0, 0, 0, 0, 0, 1, 1, 1, 0, 1, 1, 0, 0, 0, 0, 0, 0, 1, 1, 1, 1, 1, 0, 0, 1, 1, 0, 1, 1, 0, 0, 0, 0, 0, 1, 0, 0, 0, 0, 1, 0, 1, 0, 1, 1, 1, 1, 1, 1, 1, 0, 1, 1, 1, 1, 1, 1, 1, 1, 1, 1, 1, 1, 0, 1, 1, 1, 1, 1, 1, 1, 1, 0, 1, 1, 1, 1, 1, 1, 1, 1, 1, 1, 0, 1, 0, 1, 1, 0, 0, 0, 0, 1, 1, 1, 1, 0, 0, 1, 0, 0, 0, 1, 1, 1, 1, 1, 0, 0, 0, 0, 0, 1, 1, 1, 0, 1, 1, 0, 0, 0, 0, 0, 0, 1, 1, 1, 1, 1, 0, 0, 1, 1, 0, 1, 1, 0, 0, 0, 0, 0, 1, 0, 0, 0, 0, 1, 0, 1, 0, 1, 1, 1, 1, 1, 1, 1, 0, 1, 1, 1, 1, 1, 1, 1, 1, 1, 1, 1, 0, 1, 1, 1, 1, 0, 1, 0, 1, 1, 1, 1, 1, 0, 1, 1, 0, 1, 1, 1, 1, 1, 1, 1, 1, 1, 1, 0, 1, 0, 1, 1, 0, 0, 1, 1, 0, 1, 1, 0, 1, 0, 0, 1, 0, 1])
me_cube.materials.append(mat_beige_brown)
me_cube.use_remesh_preserve_volume = False
me_cube.use_remesh_preserve_attributes = False
me_cube.use_mirror_vertex_groups = False
me_cube.update()
me_cube_002 = bpy.data.meshes.new('Cube.002')
me_cube_002.from_pydata([(-2.684e-08, 0.01949, -0.004842), (-0.1501, -0.01253, 0.001238), (-0.1501, 0.01253, 0.001238), (-8.947e-09, -0.01949, -0.004842), (-0.03874, 0.02134, -0.003366), (-0.1027, 0.03443, -0.001314), (-0.1282, 0.02956, -0.0006109), (-0.03874, -0.02134, -0.003366), (-0.1027, -0.03443, -0.001314), (-0.1282, -0.02956, -0.0006109), (-0.07393, -0.03326, -0.00259), (0.1282, -0.02956, -0.0006109), (0.1027, -0.03443, -0.001314), (-0.07393, 0.03326, -0.00259), (0.03874, -0.02134, -0.003366), (0.1282, 0.02956, -0.0006109), (0.1027, 0.03443, -0.001314), (0.03874, 0.02134, -0.003366), (0.1501, 0.01253, 0.001238), (0.1501, -0.01253, 0.001238), (0.07393, -0.03326, -0.00259), (0.07393, 0.03326, -0.00259), (-0.1501, 0.006264, 0.000668), (-1.789e-08, 0.009747, -0.005857), (-0.07393, 0.01663, -0.004647), (-0.03874, 0.01067, -0.004537), (-0.1027, 0.01721, -0.003374), (-0.1282, 0.01478, -0.002257), (0.07393, 0.01663, -0.004647), (0.1501, 0.006264, 0.000668), (0.03874, 0.01067, -0.004537), (0.1027, 0.01721, -0.003374), (0.1282, 0.01478, -0.002257), (-0.1501, -0.006264, 0.000668), (0.1282, -0.01478, -0.002257), (0.1027, -0.01721, -0.003374), (-0.07393, -0.01663, -0.004647), (-0.03874, -0.01067, -0.004537), (-0.1027, -0.01721, -0.003374), (-0.1282, -0.01478, -0.002257), (0.03874, -0.01067, -0.004537), (0.07393, -0.01663, -0.004647), (0.1501, -0.006264, 0.000668), (-8.947e-09, -0.009747, -0.005857)], [], [(39, 9, 1, 33), (29, 42, 34, 32), (37, 36, 24, 25), (41, 40, 30, 28), (40, 43, 23, 30), (40, 41, 20, 14), (36, 10, 8, 38), (38, 8, 9, 39), (34, 35, 31, 32), (36, 38, 26, 24), (38, 39, 27, 26), (35, 34, 11, 12), (41, 35, 12, 20), (37, 7, 10, 36), (23, 43, 37, 25), (43, 3, 7, 37), (35, 41, 28, 31), (34, 42, 19, 11), (43, 40, 14, 3), (0, 17, 30, 23), (0, 23, 25, 4), (15, 18, 29, 32), (4, 25, 24, 13), (5, 26, 27, 6), (13, 24, 26, 5), (21, 16, 31, 28), (16, 15, 32, 31), (6, 27, 22, 2), (17, 21, 28, 30), (39, 33, 22, 27)])
me_cube_002.materials.append(mat_broom_hair)
me_cube_002.use_remesh_preserve_volume = False
me_cube_002.use_remesh_preserve_attributes = False
me_cube_002.use_mirror_vertex_groups = False
me_cube_002.update()

# ---- objects
ob_cameralight = bpy.data.objects.new('cameralight', me_plane_003)
ob_light_side = bpy.data.objects.new('Light-side', me_plane_002)
ob_floor = bpy.data.objects.new('floor', me_plane)
ob_lamp = bpy.data.objects.new('Lamp', light_lamp)
ob_camera = bpy.data.objects.new('Camera', cam_camera)
ob_bar = bpy.data.objects.new('bar', me_cylinder)
ob_base = bpy.data.objects.new('base', me_cube)
ob_hair_generator = bpy.data.objects.new('hair_generator', me_cube_002)

# ---- transforms, parenting, visibility, modifiers, constraints
ob_cameralight.location = (3.144, -1.944, 2.298)
ob_cameralight.rotation_euler = (1.109, 0.01082, 1.042)
ob_cameralight.scale = (1.514, 1.514, 1.514)
ob_cameralight.lineart.crease_threshold = 0.0
ob_light_side.location = (-1.826, -1.848, 1.997)
ob_light_side.rotation_euler = (1.113, 3.837e-09, -0.7723)
ob_light_side.scale = (0.4396, 0.7881, 0.5488)
ob_light_side.lineart.crease_threshold = 0.0
ob_floor.location = (0.0, 0.0, -2.678e-05)
ob_floor.lineart.crease_threshold = 0.0
ob_lamp.location = (-3.44, 2.643, 2.406)
ob_lamp.rotation_euler = (-1.571, -1.794e-16, 0.8467)
ob_lamp.lock_rotations_4d = False
ob_lamp.empty_display_type = 'ARROWS'
ob_lamp.color = (0.0, 0.0, 0.0, 0.0)
ob_lamp.lineart.crease_threshold = 0.0
ob_camera.location = (2.756, -2.609, 1.985)
ob_camera.rotation_euler = (1.291, 8.889e-11, 0.8149)
ob_camera.lock_rotations_4d = False
ob_camera.empty_display_type = 'ARROWS'
ob_camera.color = (0.0, 0.0, 0.0, 0.0)
ob_camera.display_type = 'WIRE'
ob_camera.lineart.crease_threshold = 0.0
ob_bar.location = (-3.154e-06, -4.206e-07, 0.1196)
ob_bar.lineart.crease_threshold = 0.0
ob_base.parent = ob_bar
ob_base.matrix_parent_inverse = Matrix(((1.0, 0.0, 0.0, 3.154e-06), (0.0, 1.0, 0.0, 4.206e-07), (0.0, 0.0, 1.0, -0.1826), (0.0, 0.0, 0.0, 1.0)))
ob_base.location = (-3.104e-06, -4.139e-07, 0.1706)
ob_base.lock_rotations_4d = False
ob_base.empty_display_type = 'ARROWS'
ob_base.lineart.crease_threshold = 0.0
ob_hair_generator.parent = ob_base
ob_hair_generator.matrix_parent_inverse = Matrix(((1.0, 0.0, 0.0, 3.104e-06), (0.0, 1.0, 0.0, 4.139e-07), (0.0, 0.0, 1.0, -0.1706), (0.0, 0.0, 0.0, 1.0)))
ob_hair_generator.location = (-3.104e-06, -4.139e-07, 0.1723)
ob_hair_generator.lock_rotations_4d = False
ob_hair_generator.empty_display_type = 'ARROWS'
ob_hair_generator.lineart.crease_threshold = 0.0
_m = ob_hair_generator.modifiers.new('ParticleSystem 1', 'PARTICLE_SYSTEM')

# ---- collection membership
col_collection_1.objects.link(ob_cameralight)
col_collection_1.objects.link(ob_light_side)
col_collection_1.objects.link(ob_floor)
col_collection_1.objects.link(ob_lamp)
col_collection_1.objects.link(ob_camera)
col_collection_1.objects.link(ob_bar)
col_collection_1.objects.link(ob_base)
col_collection_1.objects.link(ob_hair_generator)

# ---- scene / render settings (as saved in the file)
scene.camera = ob_camera
scene.frame_start = 1; scene.frame_end = 250; scene.frame_set(1)
scene.render.engine = 'CYCLES'
scene.render.resolution_x = 480
scene.render.resolution_y = 240
scene.render.dither_intensity = 0.0
scene.render.border_min_x = 0.4431
scene.render.border_min_y = 0.03466
scene.render.border_max_x = 0.5927
scene.render.border_max_y = 0.1606
scene.cycles.use_denoising = False
scene.cycles.samples = 300
scene.cycles.sampling_pattern = 'TABULATED_SOBOL'
scene.cycles.light_sampling_threshold = 0.0
scene.cycles.use_adaptive_sampling = False
scene.cycles.use_light_tree = False
scene.cycles.blur_glossy = 0.0
scene.cycles.pixel_filter_type = 'GAUSSIAN'
scene.cycles.sample_clamp_indirect = 0.0
scene.view_settings.view_transform = 'Standard'
bpy.context.view_layer.update()
